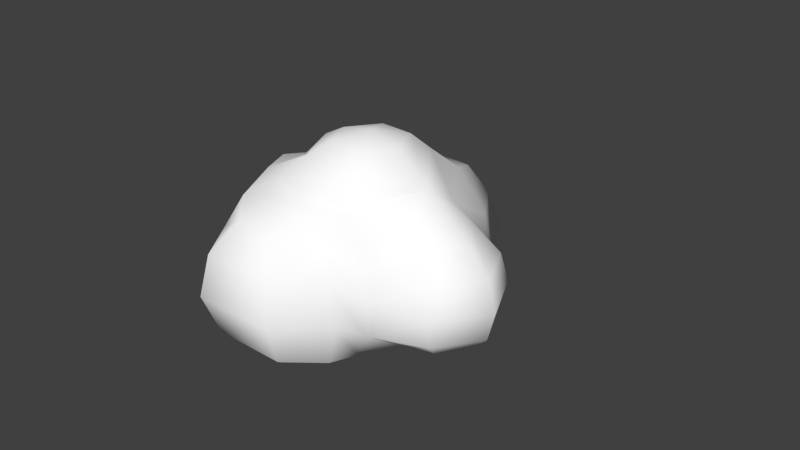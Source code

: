 # Source: Cloud_002.blend  (saved by Blender 2.61.0; exported with 4.5.12 LTS)
import bpy
from mathutils import Matrix  # noqa: F401  (used for matrix-valued properties, if any)

bpy.ops.wm.read_factory_settings(use_empty=True)
scene = bpy.context.scene
scene.name = 'Scene'

# ---- collections
col_collection_1 = bpy.data.collections.new('Collection 1'); scene.collection.children.link(col_collection_1)

# ---- materials (node trees are filled in below, after node groups)
mat_lambert2sg = bpy.data.materials.new('lambert2SG')
mat_lambert2sg.alpha_threshold = 0.0
mat_lambert2sg.use_transparent_shadow = False
mat_lambert2sg.diffuse_color = (1.0, 1.0, 1.0, 1.0)
mat_lambert2sg.roughness = 0.5

# ---- material node trees

# ---- world
world_world = bpy.data.worlds.new('World'); scene.world = world_world
world_world.color = (0.05088, 0.05088, 0.05088)
world_world.use_sun_shadow = False
world_world.sun_shadow_jitter_overblur = 0.0
world_world.cycles.sampling_method = 'MANUAL'
world_world.cycles.sample_map_resolution = 256

# ---- cameras
cam_camera = bpy.data.cameras.new('Camera')
cam_camera.clip_end = 100.0
cam_camera.lens = 35.0
cam_camera.sensor_width = 32.0
cam_camera.sensor_height = 18.0
cam_camera.ortho_scale = 7.314
cam_camera.dof.focus_distance = 0.0
cam_camera.dof.aperture_fstop = 128.0

# ---- meshes
me_polysurface2 = bpy.data.meshes.new('polySurface2')
me_polysurface2.from_pydata([(0.2652, -1.255, -0.8556), (-0.2652, -1.255, -0.8556), (-0.4741, -1.03, -1.138), (0.5122, -1.03, -1.138), (-0.5304, -1.255, -0.2708), (-0.8792, -1.107, -0.1449), (0.2652, -1.255, 0.1885), (0.5304, -1.255, -0.2708), (0.9187, -0.9475, -0.07023), (0.4594, -0.9475, 0.7254), (0.0, -1.395, -0.3963), (-1.214, -0.7828, -0.7966), (-1.678, -0.866, -0.4941), (-1.773, -0.5, -0.75), (-1.175, -0.5, -1.013), (-1.84, -0.866, 0.0), (-2.206, -0.5, 0.0), (-1.59, -0.866, 0.433), (-1.773, -0.5, 0.75), (-1.84, 0.0, -0.866), (-1.108, 0.0, -0.9745), (-2.34, 0.0, 0.0), (-1.84, 0.0, 0.866), (-2.206, 0.5, 0.0), (-1.773, 0.5, -0.75), (-1.773, 0.5, 0.75), (-1.84, 0.8577, 0.0), (-1.59, 0.866, -0.3786), (-1.59, 0.866, 0.433), (-1.34, -0.9914, 0.0), (-1.09, -1.13, 0.433), (-1.34, 1.0, 0.0), (0.433, 1.42, -0.5908), (-0.433, 1.42, -0.5908), (-0.25, 1.602, -0.433), (0.25, 1.602, -0.433), (-0.866, 1.42, 0.0), (-0.5, 1.602, 0.0), (-0.433, 1.42, 0.6345), (-0.25, 1.602, 0.433), (0.433, 1.42, 0.6345), (0.25, 1.602, 0.433), (0.9808, 1.224, 0.0), (0.5, 1.602, 0.0), (0.0, 1.702, 0.0), (1.467, -0.6736, -0.3447), (1.133, -0.6736, -0.6898), (1.226, -0.3822, -0.9059), (1.612, -0.3822, -0.5971), (1.069, -0.6736, 0.4602), (1.467, -0.6736, 0.3447), (1.612, -0.3822, 0.5971), (0.8804, -0.4451, 0.8681), (1.666, -0.6736, 0.0), (1.957, -0.3822, 0.0), (1.394, 0.06726, -0.9169), (1.666, 0.01591, -0.6895), (1.666, 0.01591, 0.6895), (0.8968, 0.03299, 0.8858), (2.064, 0.01591, 0.0), (1.166, 0.414, -0.8023), (1.612, 0.414, -0.5971), (1.612, 0.414, 0.5971), (0.8804, 0.393, 0.7683), (1.957, 0.414, 0.0), (1.069, 0.9735, -0.3447), (1.367, 0.8257, -0.3447), (1.35, 0.8257, 0.3447), (1.069, 0.9735, 0.3447), (1.666, 0.7054, 0.0), (1.268, -0.7802, -0.1461), (0.4475, 1.059, 0.8813), (-0.7949, 1.079, 0.8879), (0.3016, -0.8126, -1.424), (-0.2253, -0.8126, -1.424), (-0.4182, -0.527, -1.677), (0.4945, -0.527, -1.677), (-0.8746, -0.527, -1.059), (0.9509, -0.527, -1.059), (-0.4888, 0.0, -1.761), (0.5651, 0.0, -1.799), (-1.016, 0.0, -1.059), (1.092, 0.0, -1.059), (-0.4182, 0.527, -1.639), (0.4945, 0.527, -1.631), (-0.8746, 0.527, -1.059), (0.9509, 0.527, -1.059), (-0.2253, 0.9127, -1.424), (0.3016, 0.9127, -1.424), (-0.4888, 1.084, -0.9723), (0.5651, 1.084, -0.9723), (-1.095, -1.188, 0.6918), (-0.8071, -1.231, 1.343), (-1.018, -0.873, 1.735), (-1.517, -0.873, 1.166), (-0.231, -1.155, 1.33), (0.02111, -0.873, 1.615), (0.05709, -1.231, 0.9151), (0.4789, -0.873, 1.166), (-1.095, -0.2968, 1.932), (-1.671, -0.2968, 1.317), (0.0983, -0.2968, 1.787), (0.6332, -0.2968, 1.166), (-1.018, 0.2793, 1.797), (-1.517, 0.2793, 1.237), (0.02111, 0.2793, 1.677), (0.4789, 0.2793, 1.166), (-0.8071, 0.701, 1.457), (-1.095, 0.8594, 1.166), (-0.231, 0.701, 1.457), (0.05709, 0.8594, 1.166), (-0.9014, 0.7886, -0.6469), (-0.519, -1.317, 0.9151), (-0.4122, -1.294, 0.3108), (-1.005, 0.3943, -0.8107)], [], [(0, 1, 2, 3), (1, 4, 5, 2), (6, 7, 8, 9), (7, 0, 3, 8), (0, 7, 10, 1), (11, 12, 13, 14), (12, 15, 16, 13), (15, 17, 18, 16), (14, 13, 19, 20), (13, 16, 21, 19), (16, 18, 22, 21), (19, 21, 23, 24), (21, 22, 25, 23), (24, 23, 26, 27), (23, 25, 28, 26), (15, 12, 29, 17), (30, 17, 29, 5), (11, 5, 29, 12), (31, 27, 26, 28), (32, 33, 34, 35), (33, 36, 37, 34), (36, 38, 39, 37), (38, 40, 41, 39), (40, 42, 43, 41), (42, 32, 35, 43), (44, 34, 37, 39), (44, 39, 41, 43), (44, 43, 35, 34), (45, 46, 47, 48), (49, 50, 51, 52), (50, 53, 54, 51), (53, 45, 48, 54), (48, 47, 55, 56), (52, 51, 57, 58), (51, 54, 59, 57), (54, 48, 56, 59), (56, 55, 60, 61), (58, 57, 62, 63), (57, 59, 64, 62), (59, 56, 61, 64), (61, 60, 65, 66), (63, 62, 67, 68), (62, 64, 69, 67), (64, 61, 66, 69), (50, 49, 70, 53), (45, 53, 70, 46), (49, 52, 9), (9, 8, 70, 49), (8, 3, 46, 70), (5, 11, 2), (42, 69, 66, 65), (42, 40, 71, 68), (42, 65, 32), (67, 69, 42, 68), (72, 71, 40, 38), (38, 31, 28, 72), (36, 33, 31, 38), (73, 74, 75, 76), (74, 2, 77, 75), (3, 73, 76, 78), (76, 75, 79, 80), (75, 77, 81, 79), (78, 76, 80, 82), (80, 79, 83, 84), (79, 81, 85, 83), (82, 80, 84, 86), (84, 83, 87, 88), (83, 85, 89, 87), (86, 84, 88, 90), (74, 73, 3, 2), (89, 90, 88, 87), (91, 92, 93, 94), (92, 95, 96, 93), (95, 97, 98, 96), (94, 93, 99, 100), (93, 96, 101, 99), (96, 98, 102, 101), (100, 99, 103, 104), (99, 101, 105, 103), (101, 102, 106, 105), (104, 103, 107, 108), (103, 105, 109, 107), (105, 106, 110, 109), (108, 107, 109, 110), (47, 46, 3, 78), (11, 14, 77, 2), (55, 47, 78, 82), (60, 55, 82, 86), (65, 60, 86, 90), (20, 81, 77, 14), (31, 33, 111, 27), (33, 32, 89, 111), (89, 32, 65, 90), (71, 72, 108, 110), (63, 68, 71, 110), (9, 52, 102, 98), (52, 58, 106, 102), (58, 63, 110, 106), (28, 25, 108, 72), (25, 22, 104, 108), (22, 18, 100, 104), (18, 17, 94, 100), (17, 30, 91, 94), (92, 112, 97, 95), (4, 113, 30, 5), (112, 113, 6, 97), (91, 112, 92), (30, 113, 112, 91), (113, 10, 7, 6), (4, 1, 10, 113), (19, 24, 114, 20), (85, 114, 111, 89), (20, 114, 85, 81), (114, 24, 27, 111), (6, 9, 98, 97)])
me_polysurface2.polygons.foreach_set('use_smooth', [True] * 115)
_uv = me_polysurface2.uv_layers.new(name='UVMap')
_uv.uv.foreach_set('vector', [0.0, 0.1667, 0.1667, 0.1667, 0.25, 0.25, 0.6667, 0.25, 0.1667, 0.1667, 0.3333, 0.1667, 0.5833, 0.25, 0.25, 0.25, 0.6667, 0.1667, 0.8333, 0.1667, 0.8333, 0.3333, 0.6667, 0.3333, 0.8333, 0.1667, 1.0, 0.1667, 0.6667, 0.25, 0.8333, 0.3333, 1.0, 0.1667, 0.8333, 0.1667, 0.08333, 0.0, 0.1667, 0.1667, 0.0, 0.1667, 0.1667, 0.1667, 0.1667, 0.3333, 0.0, 0.3333, 0.1667, 0.1667, 0.3333, 0.1667, 0.3333, 0.3333, 0.1667, 0.3333, 0.3333, 0.1667, 0.5, 0.1667, 0.5, 0.3333, 0.3333, 0.3333, 0.0, 0.3333, 0.1667, 0.3333, 0.1667, 0.5, 0.0, 0.5, 0.1667, 0.3333, 0.3333, 0.3333, 0.3333, 0.5, 0.1667, 0.5, 0.3333, 0.3333, 0.5, 0.3333, 0.5, 0.5, 0.3333, 0.5, 0.1667, 0.5, 0.3333, 0.5, 0.3333, 0.6667, 0.1667, 0.6667, 0.3333, 0.5, 0.5, 0.5, 0.5, 0.6667, 0.3333, 0.6667, 0.1667, 0.6667, 0.3333, 0.6667, 0.3333, 0.8333, 0.1667, 0.8333, 0.3333, 0.6667, 0.5, 0.6667, 0.5, 0.8333, 0.3333, 0.8333, 0.3333, 0.1667, 0.1667, 0.1667, 0.4167, 0.0, 0.5, 0.1667, 0.6667, 0.1667, 0.5, 0.1667, 0.75, 0.0, 0.5833, 0.25, 1.0, 0.1667, 0.5833, 0.25, 0.08333, 0.0, 0.1667, 0.1667, 0.25, 1.0, 0.1667, 0.8333, 0.3333, 0.8333, 0.5, 0.8333, 0.0, 0.6667, 0.1667, 0.6667, 0.1667, 0.8333, 0.0, 0.8333, 0.1667, 0.6667, 0.3333, 0.6667, 0.3333, 0.8333, 0.1667, 0.8333, 0.3333, 0.6667, 0.5, 0.6667, 0.5, 0.8333, 0.3333, 0.8333, 0.5, 0.6667, 0.6667, 0.6667, 0.6667, 0.8333, 0.5, 0.8333, 0.6667, 0.6667, 0.8333, 0.6667, 0.8333, 0.8333, 0.6667, 0.8333, 0.8333, 0.6667, 1.0, 0.6667, 1.0, 0.8333, 0.8333, 0.8333, 0.25, 1.0, 0.1667, 0.8333, 0.3333, 0.8333, 0.5, 0.8333, 0.5833, 1.0, 0.5, 0.8333, 0.6667, 0.8333, 0.8333, 0.8333, 0.9167, 1.0, 0.8333, 0.8333, 0.0, 0.8333, 0.1667, 0.8333, 0.0, 0.1667, 0.1667, 0.1667, 0.1667, 0.3333, 0.0, 0.3333, 0.5, 0.1667, 0.6667, 0.1667, 0.6667, 0.3333, 0.6667, 0.3333, 0.6667, 0.1667, 0.8333, 0.1667, 0.8333, 0.3333, 0.6667, 0.3333, 0.8333, 0.1667, 1.0, 0.1667, 1.0, 0.3333, 0.8333, 0.3333, 0.0, 0.3333, 0.1667, 0.3333, 0.1667, 0.5, 0.0, 0.5, 0.6667, 0.3333, 0.6667, 0.3333, 0.6667, 0.5, 0.5, 0.5, 0.6667, 0.3333, 0.8333, 0.3333, 0.8333, 0.5, 0.6667, 0.5, 0.8333, 0.3333, 1.0, 0.3333, 1.0, 0.5, 0.8333, 0.5, 0.0, 0.5, 0.1667, 0.5, 0.1667, 0.6667, 0.0, 0.6667, 0.5, 0.5, 0.6667, 0.5, 0.6667, 0.6667, 0.5, 0.6667, 0.6667, 0.5, 0.8333, 0.5, 0.8333, 0.6667, 0.6667, 0.6667, 0.8333, 0.5, 1.0, 0.5, 1.0, 0.6667, 0.8333, 0.6667, 0.0, 0.6667, 0.1667, 0.6667, 0.1667, 0.8333, 0.0, 0.8333, 0.5, 0.6667, 0.6667, 0.6667, 0.6667, 0.8333, 0.5, 0.8333, 0.6667, 0.6667, 0.8333, 0.6667, 0.8333, 0.8333, 0.6667, 0.8333, 0.8333, 0.6667, 1.0, 0.6667, 1.0, 0.8333, 0.8333, 0.8333, 0.6667, 0.1667, 0.5, 0.1667, 0.75, 0.0, 0.8333, 0.1667, 1.0, 0.1667, 0.8333, 0.1667, 0.08333, 0.0, 0.1667, 0.1667, 0.5, 0.1667, 0.6667, 0.3333, 0.6667, 0.3333, 0.6667, 0.3333, 0.8333, 0.3333, 0.75, 0.0, 0.5, 0.1667, 0.8333, 0.3333, 0.6667, 0.25, 0.1667, 0.1667, 0.08333, 0.0, 0.5833, 0.25, 0.0, 0.1667, 0.25, 0.25, 0.8333, 0.6667, 0.8333, 0.8333, 0.0, 0.8333, 0.1667, 0.8333, 0.8333, 0.6667, 0.6667, 0.6667, 0.75, 0.6667, 0.5, 0.8333, 0.8333, 0.6667, 0.1667, 0.8333, 1.0, 0.6667, 0.6667, 0.8333, 0.8333, 0.8333, 0.8333, 0.6667, 0.5, 0.8333, 0.6667, 0.8333, 0.75, 0.6667, 0.6667, 0.6667, 0.5, 0.6667, 0.5, 0.6667, 0.25, 1.0, 0.5, 0.8333, 0.6667, 0.8333, 0.3333, 0.6667, 0.1667, 0.6667, 0.25, 1.0, 0.5, 0.6667, 0.0, 0.1667, 0.1667, 0.1667, 0.1667, 0.3333, 0.0, 0.3333, 0.1667, 0.1667, 0.25, 0.25, 0.3333, 0.3333, 0.1667, 0.3333, 0.6667, 0.25, 1.0, 0.1667, 1.0, 0.3333, 0.8333, 0.3333, 0.0, 0.3333, 0.1667, 0.3333, 0.1667, 0.5, 0.0, 0.5, 0.1667, 0.3333, 0.3333, 0.3333, 0.3333, 0.5, 0.1667, 0.5, 0.8333, 0.3333, 1.0, 0.3333, 1.0, 0.5, 0.8333, 0.5, 0.0, 0.5, 0.1667, 0.5, 0.1667, 0.6667, 0.0, 0.6667, 0.1667, 0.5, 0.3333, 0.5, 0.3333, 0.6667, 0.1667, 0.6667, 0.8333, 0.5, 1.0, 0.5, 1.0, 0.6667, 0.8333, 0.6667, 0.0, 0.6667, 0.1667, 0.6667, 0.1667, 0.8333, 0.0, 0.8333, 0.1667, 0.6667, 0.3333, 0.6667, 0.3333, 0.8333, 0.1667, 0.8333, 0.8333, 0.6667, 1.0, 0.6667, 1.0, 0.8333, 0.8333, 0.8333, 0.1667, 0.1667, 1.0, 0.1667, 0.6667, 0.25, 0.25, 0.25, 0.3333, 0.8333, 0.8333, 0.8333, 0.0, 0.8333, 0.1667, 0.8333, 0.3333, 0.1667, 0.5, 0.1667, 0.5, 0.3333, 0.3333, 0.3333, 0.5, 0.1667, 0.6667, 0.1667, 0.6667, 0.3333, 0.5, 0.3333, 0.6667, 0.1667, 0.8333, 0.1667, 0.8333, 0.3333, 0.6667, 0.3333, 0.3333, 0.3333, 0.5, 0.3333, 0.5, 0.5, 0.3333, 0.5, 0.5, 0.3333, 0.6667, 0.3333, 0.6667, 0.5, 0.5, 0.5, 0.6667, 0.3333, 0.8333, 0.3333, 0.8333, 0.5, 0.6667, 0.5, 0.3333, 0.5, 0.5, 0.5, 0.5, 0.6667, 0.3333, 0.6667, 0.5, 0.5, 0.6667, 0.5, 0.6667, 0.6667, 0.5, 0.6667, 0.6667, 0.5, 0.8333, 0.5, 0.8333, 0.6667, 0.6667, 0.6667, 0.3333, 0.6667, 0.5, 0.6667, 0.5, 0.8333, 0.3333, 0.8333, 0.5, 0.6667, 0.6667, 0.6667, 0.6667, 0.8333, 0.5, 0.8333, 0.6667, 0.6667, 0.8333, 0.6667, 0.8333, 0.8333, 0.6667, 0.8333, 0.3333, 0.8333, 0.5, 0.8333, 0.6667, 0.8333, 0.8333, 0.8333, 0.1667, 0.3333, 0.1667, 0.1667, 0.6667, 0.25, 0.8333, 0.3333, 0.0, 0.1667, 0.0, 0.3333, 0.3333, 0.3333, 0.25, 0.25, 0.1667, 0.5, 0.1667, 0.3333, 0.8333, 0.3333, 0.8333, 0.5, 0.1667, 0.6667, 0.1667, 0.5, 0.8333, 0.5, 0.8333, 0.6667, 0.1667, 0.8333, 0.1667, 0.6667, 0.8333, 0.6667, 0.8333, 0.8333, 0.0, 0.5, 0.3333, 0.5, 0.3333, 0.3333, 0.0, 0.3333, 0.25, 1.0, 0.1667, 0.6667, 0.0, 0.8333, 0.1667, 0.8333, 0.1667, 0.6667, 1.0, 0.6667, 0.3333, 0.8333, 0.0, 0.8333, 0.3333, 0.8333, 1.0, 0.6667, 0.1667, 0.8333, 0.8333, 0.8333, 0.75, 0.6667, 0.6667, 0.8333, 0.3333, 0.8333, 0.8333, 0.8333, 0.5, 0.6667, 0.5, 0.8333, 0.75, 0.6667, 0.8333, 0.8333, 0.6667, 0.3333, 0.6667, 0.3333, 0.8333, 0.5, 0.8333, 0.3333, 0.6667, 0.3333, 0.5, 0.5, 0.8333, 0.6667, 0.8333, 0.5, 0.5, 0.5, 0.5, 0.6667, 0.8333, 0.8333, 0.8333, 0.6667, 0.5, 0.8333, 0.5, 0.6667, 0.3333, 0.8333, 0.6667, 0.8333, 0.5, 0.6667, 0.5, 0.5, 0.3333, 0.6667, 0.3333, 0.8333, 0.5, 0.5, 0.5, 0.3333, 0.3333, 0.5, 0.3333, 0.6667, 0.5, 0.3333, 0.5, 0.1667, 0.3333, 0.3333, 0.3333, 0.5, 0.5, 0.1667, 0.6667, 0.1667, 0.3333, 0.1667, 0.3333, 0.3333, 0.5, 0.1667, 0.5833, 0.1667, 0.8333, 0.1667, 0.6667, 0.1667, 0.3333, 0.1667, 0.6667, 0.1667, 0.6667, 0.1667, 0.5833, 0.25, 0.5833, 0.1667, 0.6667, 0.1667, 0.6667, 0.1667, 0.8333, 0.1667, 0.3333, 0.1667, 0.5833, 0.1667, 0.5, 0.1667, 0.6667, 0.1667, 0.6667, 0.1667, 0.5833, 0.1667, 0.3333, 0.1667, 0.6667, 0.1667, 0.08333, 0.0, 0.8333, 0.1667, 0.6667, 0.1667, 0.3333, 0.1667, 0.1667, 0.1667, 0.08333, 0.0, 0.6667, 0.1667, 0.1667, 0.5, 0.1667, 0.6667, 0.0, 0.6667, 0.0, 0.5, 0.3333, 0.6667, 0.0, 0.6667, 0.0, 0.8333, 0.3333, 0.8333, 0.0, 0.5, 0.0, 0.6667, 0.3333, 0.6667, 0.3333, 0.5, 0.0, 0.6667, 0.1667, 0.6667, 0.1667, 0.8333, 0.0, 0.8333, 0.0, 0.0, 0.0, 1.0, 1.0, 1.0, 1.0, 0.0])
me_polysurface2.materials.append(mat_lambert2sg)
me_polysurface2.use_remesh_preserve_volume = False
me_polysurface2.use_remesh_preserve_attributes = False
me_polysurface2.use_mirror_vertex_groups = False
me_polysurface2.update()

# ---- objects
ob_mesh = bpy.data.objects.new('Mesh', me_polysurface2)
ob_camera = bpy.data.objects.new('Camera', cam_camera)

# ---- transforms, parenting, visibility, modifiers, constraints
ob_mesh.location = (0.0, 0.0, 0.0)
ob_mesh.rotation_euler = (1.571, -0.0, 0.0)
ob_mesh.lineart.crease_threshold = 0.0
ob_camera.location = (7.481, -6.508, 5.344)
ob_camera.rotation_euler = (1.109, 0.01082, 0.8149)
ob_camera.lock_rotations_4d = False
ob_camera.empty_display_type = 'ARROWS'
ob_camera.color = (0.0, 0.0, 0.0, 0.0)
ob_camera.display_type = 'WIRE'
ob_camera.lineart.crease_threshold = 0.0

# ---- collection membership
col_collection_1.objects.link(ob_mesh)
col_collection_1.objects.link(ob_camera)

# ---- scene / render settings (as saved in the file)
scene.camera = ob_camera
scene.frame_start = 1; scene.frame_end = 250; scene.frame_set(1)
scene.render.engine = 'BLENDER_EEVEE_NEXT'
scene.render.image_settings.color_mode = 'RGB'
scene.render.image_settings.compression = 90
scene.render.resolution_percentage = 50
scene.render.dither_intensity = 0.0
scene.render.bake_margin = 2
scene.render.bake_bias = 0.0
scene.cycles.use_denoising = False
scene.cycles.samples = 10
scene.cycles.sampling_pattern = 'TABULATED_SOBOL'
scene.cycles.light_sampling_threshold = 0.0
scene.cycles.use_adaptive_sampling = False
scene.cycles.use_light_tree = False
scene.cycles.blur_glossy = 0.0
scene.cycles.volume_bounces = 1
scene.cycles.pixel_filter_type = 'GAUSSIAN'
scene.cycles.sample_clamp_indirect = 0.0
scene.view_settings.view_transform = 'Standard'
bpy.context.view_layer.update()

# ---- added for rendering (the .blend has no usable light): sun
light_auto_sun = bpy.data.lights.new('AutoSun', 'SUN')
light_auto_sun.energy = 3.0
light_auto_sun.angle = 0.0523599
ob_auto_sun = bpy.data.objects.new('AutoSun', light_auto_sun)
scene.collection.objects.link(ob_auto_sun)
ob_auto_sun.rotation_euler = (0.872665, 0.174533, 0.523599)
bpy.context.view_layer.update()
